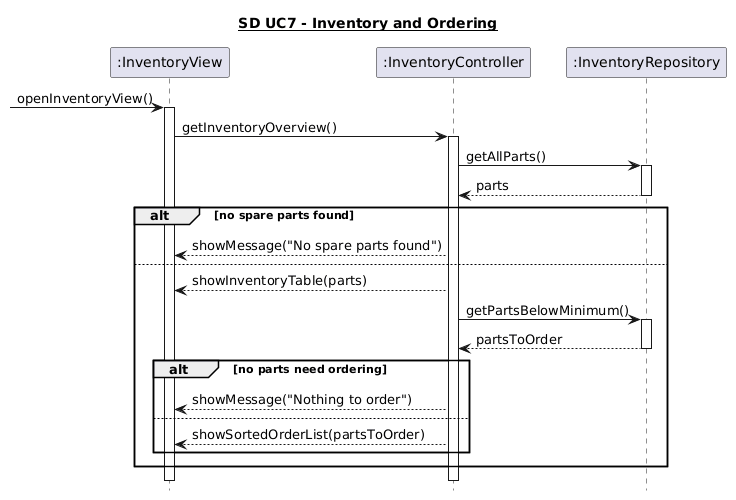

The diagram above was rendered by PlantUML. Its source (embedded in the PNG):
@startuml
hide footbox
title <U>SD UC7 - Inventory and Ordering

participant ":InventoryView" as View
participant ":InventoryController" as Controller
participant ":InventoryRepository" as Repository

[-> View : openInventoryView()
activate View

View -> Controller : getInventoryOverview()
activate Controller

Controller -> Repository : getAllParts()
activate Repository
Repository --> Controller : parts
deactivate Repository

alt no spare parts found
    Controller --> View : showMessage("No spare parts found")

else 
    Controller --> View : showInventoryTable(parts)

    Controller -> Repository : getPartsBelowMinimum()
    activate Repository
    Repository --> Controller : partsToOrder
    deactivate Repository

    alt no parts need ordering
        Controller --> View : showMessage("Nothing to order")

    else 
        Controller --> View : showSortedOrderList(partsToOrder)
    end
end

deactivate Controller
deactivate View
@enduml